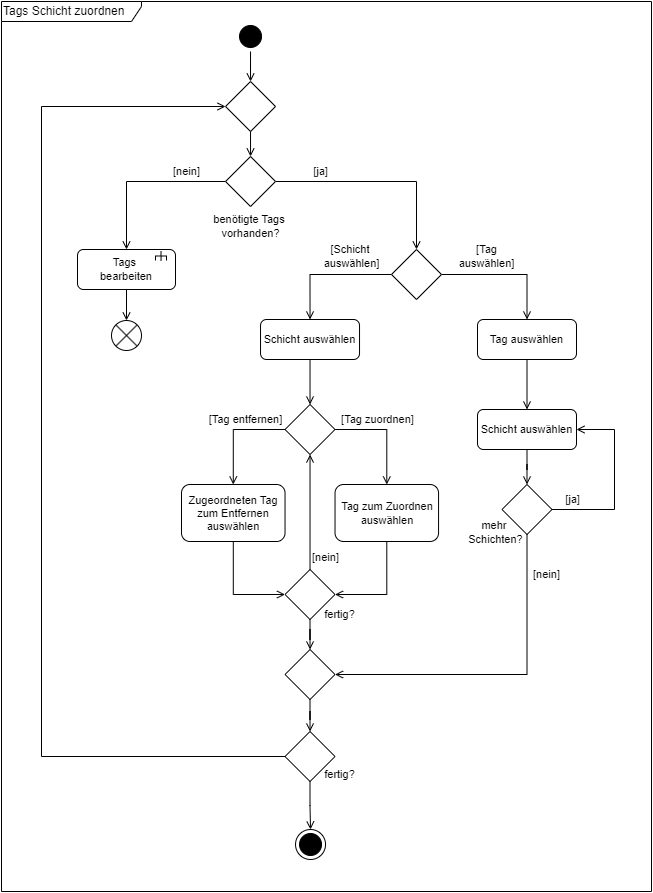

The diagram above was exported from draw.io. Its source (the exported page's mxGraphModel, read from the mxfile embedded in the PNG):
<mxGraphModel dx="1050" dy="522" grid="1" gridSize="10" guides="1" tooltips="1" connect="1" arrows="1" fold="1" page="1" pageScale="1" pageWidth="1169" pageHeight="1654" math="0" shadow="0">
  <root>
    <mxCell id="0" />
    <mxCell id="1" parent="0" />
    <mxCell id="5u3PgJN1f4EPTX9kC4sv-2" value="mehr&amp;nbsp;&lt;div&gt;Schichten?&lt;/div&gt;" style="text;html=1;align=center;verticalAlign=middle;resizable=0;points=[];autosize=1;strokeColor=none;fillColor=none;fontFamily=Helvetica;fontSize=11;fontColor=default;labelBackgroundColor=default;" parent="1" vertex="1">
      <mxGeometry x="614" y="541" width="80" height="40" as="geometry" />
    </mxCell>
    <mxCell id="5u3PgJN1f4EPTX9kC4sv-50" style="edgeStyle=orthogonalEdgeStyle;rounded=0;orthogonalLoop=1;jettySize=auto;html=1;entryX=0.5;entryY=0;entryDx=0;entryDy=0;strokeColor=default;align=center;verticalAlign=middle;fontFamily=Helvetica;fontSize=11;fontColor=default;labelBackgroundColor=default;endArrow=open;endFill=0;" parent="1" source="5u3PgJN1f4EPTX9kC4sv-8" target="5u3PgJN1f4EPTX9kC4sv-49" edge="1">
      <mxGeometry relative="1" as="geometry" />
    </mxCell>
    <mxCell id="5u3PgJN1f4EPTX9kC4sv-8" value="" style="ellipse;html=1;shape=startState;fillColor=#000000;strokeColor=#000000;" parent="1" vertex="1">
      <mxGeometry x="394.03" y="50" width="30" height="30" as="geometry" />
    </mxCell>
    <mxCell id="5u3PgJN1f4EPTX9kC4sv-9" value="Tags Schicht&lt;span style=&quot;background-color: initial;&quot;&gt;&amp;nbsp;zuordnen&lt;/span&gt;" style="shape=umlFrame;whiteSpace=wrap;html=1;pointerEvents=0;width=140;height=20;align=left;" parent="1" vertex="1">
      <mxGeometry x="160" y="30" width="650" height="890" as="geometry" />
    </mxCell>
    <mxCell id="5u3PgJN1f4EPTX9kC4sv-12" value="" style="ellipse;html=1;shape=endState;fillColor=#000000;strokeColor=#000000;fontFamily=Helvetica;fontSize=11;fontColor=default;labelBackgroundColor=default;" parent="1" vertex="1">
      <mxGeometry x="454.03" y="858" width="30" height="30" as="geometry" />
    </mxCell>
    <mxCell id="5u3PgJN1f4EPTX9kC4sv-16" style="edgeStyle=orthogonalEdgeStyle;rounded=0;orthogonalLoop=1;jettySize=auto;html=1;strokeColor=default;align=center;verticalAlign=middle;fontFamily=Helvetica;fontSize=11;fontColor=default;labelBackgroundColor=default;endArrow=open;endFill=0;exitX=0;exitY=0.5;exitDx=0;exitDy=0;entryX=0.5;entryY=0;entryDx=0;entryDy=0;" parent="1" source="5u3PgJN1f4EPTX9kC4sv-41" target="5u3PgJN1f4EPTX9kC4sv-26" edge="1">
      <mxGeometry relative="1" as="geometry">
        <mxPoint x="124" y="197" as="sourcePoint" />
        <Array as="points">
          <mxPoint x="285" y="210" />
        </Array>
      </mxGeometry>
    </mxCell>
    <mxCell id="5u3PgJN1f4EPTX9kC4sv-17" value="" style="shape=sumEllipse;perimeter=ellipsePerimeter;html=1;backgroundOutline=1;fontFamily=Helvetica;fontSize=11;fontColor=default;labelBackgroundColor=default;" parent="1" vertex="1">
      <mxGeometry x="270" y="349" width="30" height="30" as="geometry" />
    </mxCell>
    <mxCell id="5u3PgJN1f4EPTX9kC4sv-18" style="edgeStyle=orthogonalEdgeStyle;rounded=0;orthogonalLoop=1;jettySize=auto;html=1;entryX=0.5;entryY=0;entryDx=0;entryDy=0;strokeColor=default;align=center;verticalAlign=middle;fontFamily=Helvetica;fontSize=11;fontColor=default;labelBackgroundColor=default;endArrow=open;endFill=0;" parent="1" source="5u3PgJN1f4EPTX9kC4sv-26" target="5u3PgJN1f4EPTX9kC4sv-17" edge="1">
      <mxGeometry relative="1" as="geometry" />
    </mxCell>
    <mxCell id="5u3PgJN1f4EPTX9kC4sv-26" value="Tags&amp;nbsp;&lt;div&gt;bearbeiten&lt;/div&gt;" style="rounded=1;whiteSpace=wrap;html=1;fontFamily=Helvetica;fontSize=11;fontColor=default;labelBackgroundColor=default;" parent="1" vertex="1">
      <mxGeometry x="236" y="278" width="98" height="40" as="geometry" />
    </mxCell>
    <mxCell id="5u3PgJN1f4EPTX9kC4sv-27" value="" style="strokeWidth=1;html=1;shape=mxgraph.flowchart.annotation_2;align=left;labelPosition=right;pointerEvents=1;rotation=90;fontFamily=Helvetica;fontSize=11;fontColor=default;labelBackgroundColor=default;" parent="1" vertex="1">
      <mxGeometry x="315" y="279" width="9" height="11" as="geometry" />
    </mxCell>
    <mxCell id="5u3PgJN1f4EPTX9kC4sv-28" value="" style="endArrow=none;html=1;rounded=0;entryX=0.519;entryY=0.49;entryDx=0;entryDy=0;entryPerimeter=0;exitX=1;exitY=0.5;exitDx=0;exitDy=0;exitPerimeter=0;strokeWidth=1;strokeColor=default;align=center;verticalAlign=middle;fontFamily=Helvetica;fontSize=11;fontColor=default;labelBackgroundColor=default;edgeStyle=orthogonalEdgeStyle;" parent="1" source="5u3PgJN1f4EPTX9kC4sv-27" target="5u3PgJN1f4EPTX9kC4sv-27" edge="1">
      <mxGeometry width="50" height="50" relative="1" as="geometry">
        <mxPoint x="-297" y="391.5" as="sourcePoint" />
        <mxPoint x="-234" y="421.5" as="targetPoint" />
      </mxGeometry>
    </mxCell>
    <mxCell id="5u3PgJN1f4EPTX9kC4sv-29" style="edgeStyle=orthogonalEdgeStyle;rounded=0;orthogonalLoop=1;jettySize=auto;html=1;entryX=0.5;entryY=0;entryDx=0;entryDy=0;strokeColor=default;align=center;verticalAlign=middle;fontFamily=Helvetica;fontSize=11;fontColor=default;labelBackgroundColor=default;endArrow=open;endFill=0;" parent="1" source="5u3PgJN1f4EPTX9kC4sv-30" target="5u3PgJN1f4EPTX9kC4sv-32" edge="1">
      <mxGeometry relative="1" as="geometry" />
    </mxCell>
    <mxCell id="5u3PgJN1f4EPTX9kC4sv-32" value="Schicht auswählen" style="rounded=1;whiteSpace=wrap;html=1;fontFamily=Helvetica;fontSize=11;fontColor=default;labelBackgroundColor=default;" parent="1" vertex="1">
      <mxGeometry x="636" y="438" width="99" height="40" as="geometry" />
    </mxCell>
    <mxCell id="5u3PgJN1f4EPTX9kC4sv-33" style="edgeStyle=orthogonalEdgeStyle;rounded=0;orthogonalLoop=1;jettySize=auto;html=1;entryX=1;entryY=0.5;entryDx=0;entryDy=0;strokeColor=default;align=center;verticalAlign=middle;fontFamily=Helvetica;fontSize=11;fontColor=default;labelBackgroundColor=default;endArrow=open;endFill=0;" parent="1" source="5u3PgJN1f4EPTX9kC4sv-34" target="5u3PgJN1f4EPTX9kC4sv-32" edge="1">
      <mxGeometry relative="1" as="geometry">
        <Array as="points">
          <mxPoint x="773" y="538" />
          <mxPoint x="773" y="458" />
        </Array>
      </mxGeometry>
    </mxCell>
    <mxCell id="5u3PgJN1f4EPTX9kC4sv-34" value="" style="rhombus;whiteSpace=wrap;html=1;fontFamily=Helvetica;fontSize=11;fontColor=default;labelBackgroundColor=default;" parent="1" vertex="1">
      <mxGeometry x="660.5" y="513" width="50" height="50" as="geometry" />
    </mxCell>
    <mxCell id="5u3PgJN1f4EPTX9kC4sv-35" style="edgeStyle=orthogonalEdgeStyle;rounded=0;orthogonalLoop=1;jettySize=auto;html=1;strokeColor=default;align=center;verticalAlign=middle;fontFamily=Helvetica;fontSize=11;fontColor=default;labelBackgroundColor=default;endArrow=open;endFill=0;" parent="1" source="5u3PgJN1f4EPTX9kC4sv-32" target="5u3PgJN1f4EPTX9kC4sv-34" edge="1">
      <mxGeometry relative="1" as="geometry">
        <mxPoint x="685" y="523" as="targetPoint" />
      </mxGeometry>
    </mxCell>
    <mxCell id="5u3PgJN1f4EPTX9kC4sv-36" value="[ja]" style="text;html=1;align=center;verticalAlign=middle;resizable=0;points=[];autosize=1;strokeColor=none;fillColor=none;fontFamily=Helvetica;fontSize=11;fontColor=default;labelBackgroundColor=default;" parent="1" vertex="1">
      <mxGeometry x="711" y="513" width="40" height="30" as="geometry" />
    </mxCell>
    <mxCell id="5u3PgJN1f4EPTX9kC4sv-45" style="edgeStyle=orthogonalEdgeStyle;rounded=0;orthogonalLoop=1;jettySize=auto;html=1;entryX=0.5;entryY=0;entryDx=0;entryDy=0;endArrow=open;endFill=0;" parent="1" source="5u3PgJN1f4EPTX9kC4sv-41" target="5u3PgJN1f4EPTX9kC4sv-44" edge="1">
      <mxGeometry relative="1" as="geometry" />
    </mxCell>
    <mxCell id="5u3PgJN1f4EPTX9kC4sv-41" value="" style="rhombus;whiteSpace=wrap;html=1;" parent="1" vertex="1">
      <mxGeometry x="384.03" y="185" width="50" height="50" as="geometry" />
    </mxCell>
    <mxCell id="5u3PgJN1f4EPTX9kC4sv-42" value="benötigte Tags&amp;nbsp;&lt;div style=&quot;font-size: 11px;&quot;&gt;vorhanden?&lt;/div&gt;" style="text;html=1;align=center;verticalAlign=middle;resizable=0;points=[];autosize=1;strokeColor=none;fillColor=none;fontSize=11;" parent="1" vertex="1">
      <mxGeometry x="359.03" y="235" width="100" height="40" as="geometry" />
    </mxCell>
    <mxCell id="5u3PgJN1f4EPTX9kC4sv-43" value="[nein]" style="text;html=1;align=center;verticalAlign=middle;resizable=0;points=[];autosize=1;strokeColor=none;fillColor=none;fontFamily=Helvetica;fontSize=11;fontColor=default;labelBackgroundColor=default;" parent="1" vertex="1">
      <mxGeometry x="320" y="185" width="50" height="30" as="geometry" />
    </mxCell>
    <mxCell id="5u3PgJN1f4EPTX9kC4sv-48" value="[ja]" style="text;html=1;align=center;verticalAlign=middle;resizable=0;points=[];autosize=1;strokeColor=none;fillColor=none;fontFamily=Helvetica;fontSize=11;fontColor=default;labelBackgroundColor=default;" parent="1" vertex="1">
      <mxGeometry x="459.03" y="185" width="40" height="30" as="geometry" />
    </mxCell>
    <mxCell id="5u3PgJN1f4EPTX9kC4sv-51" style="edgeStyle=orthogonalEdgeStyle;rounded=0;orthogonalLoop=1;jettySize=auto;html=1;exitX=0.5;exitY=1;exitDx=0;exitDy=0;entryX=0.5;entryY=0;entryDx=0;entryDy=0;strokeColor=default;align=center;verticalAlign=middle;fontFamily=Helvetica;fontSize=11;fontColor=default;labelBackgroundColor=default;endArrow=open;endFill=0;" parent="1" source="5u3PgJN1f4EPTX9kC4sv-49" target="5u3PgJN1f4EPTX9kC4sv-41" edge="1">
      <mxGeometry relative="1" as="geometry" />
    </mxCell>
    <mxCell id="5u3PgJN1f4EPTX9kC4sv-49" value="" style="rhombus;whiteSpace=wrap;html=1;fontFamily=Helvetica;fontSize=11;fontColor=default;labelBackgroundColor=default;" parent="1" vertex="1">
      <mxGeometry x="384.03" y="110" width="50" height="50" as="geometry" />
    </mxCell>
    <mxCell id="5u3PgJN1f4EPTX9kC4sv-52" value="[Schicht&amp;nbsp;&lt;div&gt;auswählen]&lt;/div&gt;" style="text;html=1;align=center;verticalAlign=middle;resizable=0;points=[];autosize=1;strokeColor=none;fillColor=none;fontFamily=Helvetica;fontSize=11;fontColor=default;labelBackgroundColor=default;" parent="1" vertex="1">
      <mxGeometry x="470" y="265" width="80" height="40" as="geometry" />
    </mxCell>
    <mxCell id="5u3PgJN1f4EPTX9kC4sv-63" style="edgeStyle=orthogonalEdgeStyle;rounded=0;orthogonalLoop=1;jettySize=auto;html=1;entryX=0;entryY=0.5;entryDx=0;entryDy=0;strokeColor=default;align=center;verticalAlign=middle;fontFamily=Helvetica;fontSize=11;fontColor=default;labelBackgroundColor=default;endArrow=open;endFill=0;" parent="1" source="5u3PgJN1f4EPTX9kC4sv-6" target="5u3PgJN1f4EPTX9kC4sv-61" edge="1">
      <mxGeometry relative="1" as="geometry" />
    </mxCell>
    <mxCell id="5u3PgJN1f4EPTX9kC4sv-6" value="Zugeordneten Tag zum Entfernen auswählen" style="rounded=1;whiteSpace=wrap;html=1;fontFamily=Helvetica;fontSize=11;fontColor=default;labelBackgroundColor=default;" parent="1" vertex="1">
      <mxGeometry x="340" y="513" width="103.53" height="57" as="geometry" />
    </mxCell>
    <mxCell id="5u3PgJN1f4EPTX9kC4sv-62" style="edgeStyle=orthogonalEdgeStyle;rounded=0;orthogonalLoop=1;jettySize=auto;html=1;entryX=1;entryY=0.5;entryDx=0;entryDy=0;strokeColor=default;align=center;verticalAlign=middle;fontFamily=Helvetica;fontSize=11;fontColor=default;labelBackgroundColor=default;endArrow=open;endFill=0;exitX=0.5;exitY=1;exitDx=0;exitDy=0;" parent="1" source="5u3PgJN1f4EPTX9kC4sv-79" target="5u3PgJN1f4EPTX9kC4sv-61" edge="1">
      <mxGeometry relative="1" as="geometry">
        <mxPoint x="542.5" y="552.9970588235292" as="sourcePoint" />
      </mxGeometry>
    </mxCell>
    <mxCell id="5u3PgJN1f4EPTX9kC4sv-30" value="Tag auswählen" style="rounded=1;whiteSpace=wrap;html=1;fontFamily=Helvetica;fontSize=11;fontColor=default;labelBackgroundColor=default;" parent="1" vertex="1">
      <mxGeometry x="636" y="348" width="99" height="40" as="geometry" />
    </mxCell>
    <mxCell id="5u3PgJN1f4EPTX9kC4sv-46" style="edgeStyle=orthogonalEdgeStyle;rounded=0;orthogonalLoop=1;jettySize=auto;html=1;entryX=0.5;entryY=0;entryDx=0;entryDy=0;strokeColor=default;align=center;verticalAlign=middle;fontFamily=Helvetica;fontSize=11;fontColor=default;labelBackgroundColor=default;endArrow=open;endFill=0;exitX=1;exitY=0.5;exitDx=0;exitDy=0;" parent="1" source="5u3PgJN1f4EPTX9kC4sv-44" target="5u3PgJN1f4EPTX9kC4sv-30" edge="1">
      <mxGeometry relative="1" as="geometry" />
    </mxCell>
    <mxCell id="5u3PgJN1f4EPTX9kC4sv-53" style="edgeStyle=orthogonalEdgeStyle;rounded=0;orthogonalLoop=1;jettySize=auto;html=1;entryX=0.5;entryY=0;entryDx=0;entryDy=0;strokeColor=default;align=center;verticalAlign=middle;fontFamily=Helvetica;fontSize=11;fontColor=default;labelBackgroundColor=default;endArrow=open;endFill=0;" parent="1" source="5u3PgJN1f4EPTX9kC4sv-44" target="5u3PgJN1f4EPTX9kC4sv-11" edge="1">
      <mxGeometry relative="1" as="geometry" />
    </mxCell>
    <mxCell id="5u3PgJN1f4EPTX9kC4sv-44" value="" style="rhombus;whiteSpace=wrap;html=1;" parent="1" vertex="1">
      <mxGeometry x="550" y="278" width="50" height="50" as="geometry" />
    </mxCell>
    <mxCell id="5u3PgJN1f4EPTX9kC4sv-11" value="Schicht auswählen" style="rounded=1;whiteSpace=wrap;html=1;fontFamily=Helvetica;fontSize=11;fontColor=default;labelBackgroundColor=default;" parent="1" vertex="1">
      <mxGeometry x="419.03" y="348" width="99" height="40" as="geometry" />
    </mxCell>
    <mxCell id="5u3PgJN1f4EPTX9kC4sv-54" value="[Tag&lt;div&gt;auswählen]&lt;/div&gt;" style="text;html=1;align=center;verticalAlign=middle;resizable=0;points=[];autosize=1;strokeColor=none;fillColor=none;fontFamily=Helvetica;fontSize=11;fontColor=default;labelBackgroundColor=default;" parent="1" vertex="1">
      <mxGeometry x="605" y="265" width="80" height="40" as="geometry" />
    </mxCell>
    <mxCell id="5u3PgJN1f4EPTX9kC4sv-56" style="edgeStyle=orthogonalEdgeStyle;rounded=0;orthogonalLoop=1;jettySize=auto;html=1;strokeColor=default;align=center;verticalAlign=middle;fontFamily=Helvetica;fontSize=11;fontColor=default;labelBackgroundColor=default;endArrow=open;endFill=0;exitX=0.5;exitY=1;exitDx=0;exitDy=0;" parent="1" source="5u3PgJN1f4EPTX9kC4sv-11" target="5u3PgJN1f4EPTX9kC4sv-55" edge="1">
      <mxGeometry relative="1" as="geometry" />
    </mxCell>
    <mxCell id="5u3PgJN1f4EPTX9kC4sv-57" style="edgeStyle=orthogonalEdgeStyle;rounded=0;orthogonalLoop=1;jettySize=auto;html=1;entryX=0.5;entryY=0;entryDx=0;entryDy=0;strokeColor=default;align=center;verticalAlign=middle;fontFamily=Helvetica;fontSize=11;fontColor=default;labelBackgroundColor=default;endArrow=open;endFill=0;" parent="1" source="5u3PgJN1f4EPTX9kC4sv-55" target="5u3PgJN1f4EPTX9kC4sv-79" edge="1">
      <mxGeometry relative="1" as="geometry">
        <mxPoint x="542.5300000000002" y="512.9970588235292" as="targetPoint" />
        <Array as="points">
          <mxPoint x="545" y="458" />
        </Array>
      </mxGeometry>
    </mxCell>
    <mxCell id="5u3PgJN1f4EPTX9kC4sv-58" style="edgeStyle=orthogonalEdgeStyle;rounded=0;orthogonalLoop=1;jettySize=auto;html=1;entryX=0.5;entryY=0;entryDx=0;entryDy=0;strokeColor=default;align=center;verticalAlign=middle;fontFamily=Helvetica;fontSize=11;fontColor=default;labelBackgroundColor=default;endArrow=open;endFill=0;" parent="1" source="5u3PgJN1f4EPTX9kC4sv-55" target="5u3PgJN1f4EPTX9kC4sv-6" edge="1">
      <mxGeometry relative="1" as="geometry">
        <Array as="points">
          <mxPoint x="392" y="458" />
        </Array>
      </mxGeometry>
    </mxCell>
    <mxCell id="5u3PgJN1f4EPTX9kC4sv-55" value="" style="rhombus;whiteSpace=wrap;html=1;fontFamily=Helvetica;fontSize=11;fontColor=default;labelBackgroundColor=default;" parent="1" vertex="1">
      <mxGeometry x="443.53" y="433" width="50" height="50" as="geometry" />
    </mxCell>
    <mxCell id="5u3PgJN1f4EPTX9kC4sv-59" value="[Tag entfernen]" style="text;html=1;align=center;verticalAlign=middle;resizable=0;points=[];autosize=1;strokeColor=none;fillColor=none;fontFamily=Helvetica;fontSize=11;fontColor=default;labelBackgroundColor=default;" parent="1" vertex="1">
      <mxGeometry x="354.03" y="433" width="100" height="30" as="geometry" />
    </mxCell>
    <mxCell id="5u3PgJN1f4EPTX9kC4sv-60" value="[Tag zuordnen]" style="text;html=1;align=center;verticalAlign=middle;resizable=0;points=[];autosize=1;strokeColor=none;fillColor=none;fontFamily=Helvetica;fontSize=11;fontColor=default;labelBackgroundColor=default;" parent="1" vertex="1">
      <mxGeometry x="486" y="433" width="100" height="30" as="geometry" />
    </mxCell>
    <mxCell id="5u3PgJN1f4EPTX9kC4sv-65" style="edgeStyle=orthogonalEdgeStyle;rounded=0;orthogonalLoop=1;jettySize=auto;html=1;entryX=0.5;entryY=1;entryDx=0;entryDy=0;strokeColor=default;align=center;verticalAlign=middle;fontFamily=Helvetica;fontSize=11;fontColor=default;labelBackgroundColor=default;endArrow=open;endFill=0;" parent="1" source="5u3PgJN1f4EPTX9kC4sv-61" target="5u3PgJN1f4EPTX9kC4sv-55" edge="1">
      <mxGeometry relative="1" as="geometry" />
    </mxCell>
    <mxCell id="5u3PgJN1f4EPTX9kC4sv-73" style="edgeStyle=orthogonalEdgeStyle;rounded=0;orthogonalLoop=1;jettySize=auto;html=1;entryX=0.5;entryY=0;entryDx=0;entryDy=0;strokeColor=default;align=center;verticalAlign=middle;fontFamily=Helvetica;fontSize=11;fontColor=default;labelBackgroundColor=default;endArrow=open;endFill=0;" parent="1" source="5u3PgJN1f4EPTX9kC4sv-61" target="5u3PgJN1f4EPTX9kC4sv-68" edge="1">
      <mxGeometry relative="1" as="geometry" />
    </mxCell>
    <mxCell id="5u3PgJN1f4EPTX9kC4sv-61" value="" style="rhombus;whiteSpace=wrap;html=1;fontFamily=Helvetica;fontSize=11;fontColor=default;labelBackgroundColor=default;" parent="1" vertex="1">
      <mxGeometry x="443.53" y="598" width="50" height="50" as="geometry" />
    </mxCell>
    <mxCell id="5u3PgJN1f4EPTX9kC4sv-64" value="fertig?" style="text;html=1;align=center;verticalAlign=middle;resizable=0;points=[];autosize=1;strokeColor=none;fillColor=none;fontFamily=Helvetica;fontSize=11;fontColor=default;labelBackgroundColor=default;" parent="1" vertex="1">
      <mxGeometry x="473" y="628" width="50" height="30" as="geometry" />
    </mxCell>
    <mxCell id="5u3PgJN1f4EPTX9kC4sv-66" value="[nein]" style="text;html=1;align=center;verticalAlign=middle;resizable=0;points=[];autosize=1;strokeColor=none;fillColor=none;fontFamily=Helvetica;fontSize=11;fontColor=default;labelBackgroundColor=default;" parent="1" vertex="1">
      <mxGeometry x="459" y="571" width="50" height="30" as="geometry" />
    </mxCell>
    <mxCell id="5u3PgJN1f4EPTX9kC4sv-67" value="[nein]" style="text;html=1;align=center;verticalAlign=middle;resizable=0;points=[];autosize=1;strokeColor=none;fillColor=none;fontFamily=Helvetica;fontSize=11;fontColor=default;labelBackgroundColor=default;" parent="1" vertex="1">
      <mxGeometry x="680" y="588" width="50" height="30" as="geometry" />
    </mxCell>
    <mxCell id="5u3PgJN1f4EPTX9kC4sv-74" style="edgeStyle=orthogonalEdgeStyle;rounded=0;orthogonalLoop=1;jettySize=auto;html=1;strokeColor=default;align=center;verticalAlign=middle;fontFamily=Helvetica;fontSize=11;fontColor=default;labelBackgroundColor=default;endArrow=open;endFill=0;exitX=0.5;exitY=1;exitDx=0;exitDy=0;" parent="1" source="5u3PgJN1f4EPTX9kC4sv-34" target="5u3PgJN1f4EPTX9kC4sv-68" edge="1">
      <mxGeometry relative="1" as="geometry">
        <Array as="points">
          <mxPoint x="686" y="703" />
        </Array>
      </mxGeometry>
    </mxCell>
    <mxCell id="5u3PgJN1f4EPTX9kC4sv-75" style="edgeStyle=orthogonalEdgeStyle;rounded=0;orthogonalLoop=1;jettySize=auto;html=1;entryX=0;entryY=0.5;entryDx=0;entryDy=0;strokeColor=default;align=center;verticalAlign=middle;fontFamily=Helvetica;fontSize=11;fontColor=default;labelBackgroundColor=default;endArrow=open;endFill=0;exitX=0;exitY=0.5;exitDx=0;exitDy=0;" parent="1" source="5u3PgJN1f4EPTX9kC4sv-76" target="5u3PgJN1f4EPTX9kC4sv-49" edge="1">
      <mxGeometry relative="1" as="geometry">
        <Array as="points">
          <mxPoint x="200" y="785" />
          <mxPoint x="200" y="135" />
        </Array>
      </mxGeometry>
    </mxCell>
    <mxCell id="5u3PgJN1f4EPTX9kC4sv-77" style="edgeStyle=orthogonalEdgeStyle;rounded=0;orthogonalLoop=1;jettySize=auto;html=1;entryX=0.5;entryY=0;entryDx=0;entryDy=0;strokeColor=default;align=center;verticalAlign=middle;fontFamily=Helvetica;fontSize=11;fontColor=default;labelBackgroundColor=default;endArrow=open;endFill=0;" parent="1" source="5u3PgJN1f4EPTX9kC4sv-68" target="5u3PgJN1f4EPTX9kC4sv-76" edge="1">
      <mxGeometry relative="1" as="geometry" />
    </mxCell>
    <mxCell id="5u3PgJN1f4EPTX9kC4sv-68" value="" style="rhombus;whiteSpace=wrap;html=1;fontFamily=Helvetica;fontSize=11;fontColor=default;labelBackgroundColor=default;" parent="1" vertex="1">
      <mxGeometry x="443.53" y="678" width="50" height="50" as="geometry" />
    </mxCell>
    <mxCell id="5u3PgJN1f4EPTX9kC4sv-70" value="fertig?" style="text;html=1;align=center;verticalAlign=middle;resizable=0;points=[];autosize=1;strokeColor=none;fillColor=none;fontFamily=Helvetica;fontSize=11;fontColor=default;labelBackgroundColor=default;" parent="1" vertex="1">
      <mxGeometry x="473" y="788" width="50" height="30" as="geometry" />
    </mxCell>
    <mxCell id="5u3PgJN1f4EPTX9kC4sv-78" style="edgeStyle=orthogonalEdgeStyle;rounded=0;orthogonalLoop=1;jettySize=auto;html=1;entryX=0.5;entryY=0;entryDx=0;entryDy=0;strokeColor=default;align=center;verticalAlign=middle;fontFamily=Helvetica;fontSize=11;fontColor=default;labelBackgroundColor=default;endArrow=open;endFill=0;" parent="1" source="5u3PgJN1f4EPTX9kC4sv-76" target="5u3PgJN1f4EPTX9kC4sv-12" edge="1">
      <mxGeometry relative="1" as="geometry" />
    </mxCell>
    <mxCell id="5u3PgJN1f4EPTX9kC4sv-76" value="" style="rhombus;whiteSpace=wrap;html=1;fontFamily=Helvetica;fontSize=11;fontColor=default;labelBackgroundColor=default;" parent="1" vertex="1">
      <mxGeometry x="443.53" y="760" width="50" height="50" as="geometry" />
    </mxCell>
    <mxCell id="5u3PgJN1f4EPTX9kC4sv-79" value="Tag zum Zuordnen auswählen" style="rounded=1;whiteSpace=wrap;html=1;fontFamily=Helvetica;fontSize=11;fontColor=default;labelBackgroundColor=default;" parent="1" vertex="1">
      <mxGeometry x="493.53" y="513" width="103.53" height="57" as="geometry" />
    </mxCell>
  </root>
</mxGraphModel>